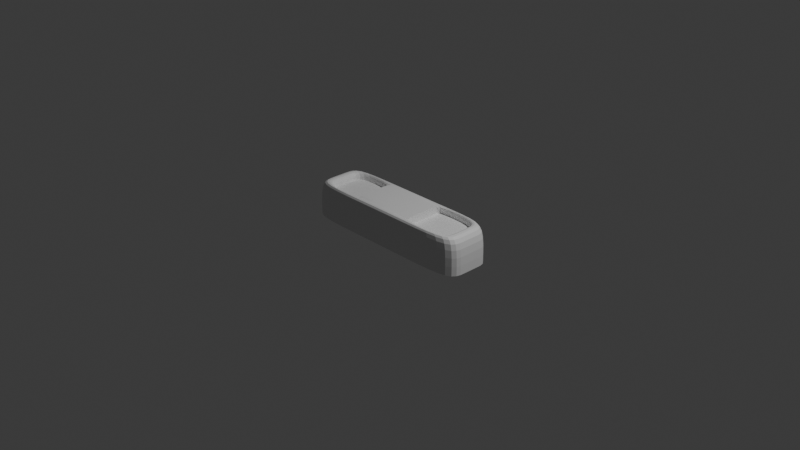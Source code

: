 # Source: LandLine.blend  (saved by Blender 5.2.44; exported with 4.5.12 LTS)
import bpy
from mathutils import Matrix  # noqa: F401  (used for matrix-valued properties, if any)

bpy.ops.wm.read_factory_settings(use_empty=True)
scene = bpy.context.scene
scene.name = 'Scene'

# ---- collections
col_collection = bpy.data.collections.new('Collection'); scene.collection.children.link(col_collection)

# ---- materials (node trees are filled in below, after node groups)
mat_material = bpy.data.materials.new('Material')
mat_material.alpha_threshold = 0.0
mat_material.use_backface_culling_lightprobe_volume = False
mat_material.roughness = 0.5
mat_material.line_color = (0.0, 0.0, 0.0, 1.0)

# ---- material node trees
mat_material.use_nodes = True; mat_material.node_tree.nodes.clear()
_N = mat_material.node_tree.nodes; _L = mat_material.node_tree.links
n0 = _N.new('ShaderNodeOutputMaterial'); n0.name = 'Material Output'; n0.location = (200, 100)
n1 = _N.new('ShaderNodeBsdfPrincipled'); n1.name = 'Principled BSDF'; n1.location = (-200, 100)
n1.inputs[10].default_value = 0.005
_L.new(n1.outputs[0], n0.inputs[0])
n0.is_active_output = True

# ---- world
world_world = bpy.data.worlds.new('World'); scene.world = world_world
world_world.use_nodes = True; world_world.node_tree.nodes.clear()
_N = world_world.node_tree.nodes; _L = world_world.node_tree.links
n0 = _N.new('ShaderNodeOutputWorld'); n0.name = 'World Output'; n0.location = (200, 100)
n1 = _N.new('ShaderNodeBackground'); n1.name = 'Background'; n1.location = (-200, 100)
n1.inputs[0].default_value = (0.05088, 0.05088, 0.05088, 1.0)
_L.new(n1.outputs[0], n0.inputs[0])
n0.is_active_output = True
world_world.color = (0.05088, 0.05088, 0.05088)
world_world.sun_shadow_jitter_overblur = 0.0

# ---- cameras
cam_camera = bpy.data.cameras.new('Camera')
cam_camera.clip_end = 100.0
cam_camera.ortho_scale = 7.314

# ---- lights
light_light = bpy.data.lights.new('Light', 'POINT')
light_light.energy = 1000.0
light_light.shadow_soft_size = 0.1

# ---- meshes
me_cube = bpy.data.meshes.new('Cube')
me_cube.from_pydata([(1.0, 1.0, 1.0), (0.8407, 0.8407, -1.0), (1.0, -1.0, 1.0), (0.8407, -0.8407, -1.0), (-1.0, 1.0, 1.0), (-0.8407, 0.8407, -1.0), (-1.0, -1.0, 1.0), (-0.8407, -0.8407, -1.0), (-1.0, 1.0, -1.0), (-1.0, -1.0, -1.0), (1.0, 1.0, -1.0), (1.0, -1.0, -1.0), (0.4066, 1.0, -1.0), (-0.4337, 1.0, -1.0), (0.4066, -1.0, 1.0), (-0.4337, -1.0, 1.0), (-0.4337, -1.0, -1.0), (0.4066, -1.0, -1.0), (-0.4337, 1.0, 1.0), (0.4066, 1.0, 1.0), (0.3418, 0.8407, -1.0), (-0.3646, 0.8407, -1.0), (-0.8407, 0.8407, -0.5771), (-0.8407, -0.8407, -0.5771), (-0.3646, 0.8407, -0.5771), (0.3418, -0.8407, -0.5771), (0.8407, -0.8407, -0.5771), (0.8407, 0.8407, -0.5771), (0.3418, 0.8407, -0.5771), (-0.3646, -0.8407, -0.5771), (-1.0, 0.3112, -1.0), (-1.0, -0.3554, -1.0), (1.0, 0.3112, 1.0), (1.0, -0.3554, 1.0), (-1.0, -0.3554, 1.0), (-1.0, 0.3112, 1.0), (1.0, -0.3554, -1.0), (1.0, 0.3112, -1.0), (-0.8407, 0.2617, -1.0), (-0.8407, -0.2988, -1.0), (0.8407, -0.2988, -1.0), (0.8407, 0.2617, -1.0), (-0.3646, 0.2617, -1.0), (-0.3646, -0.2988, -1.0), (0.3418, 0.2617, -1.0), (0.3418, -0.2988, -1.0), (0.4066, 0.3112, 1.0), (0.4066, -0.3554, 1.0), (-0.4337, 0.3112, 1.0), (-0.4337, -0.3554, 1.0), (-0.8407, 0.2617, -0.5771), (-0.8407, -0.2988, -0.5771), (0.8407, -0.2988, -0.5771), (0.8407, 0.2617, -0.5771), (-0.3646, 0.2617, -0.5771), (-0.3646, -0.2988, -0.5771), (0.3418, 0.2617, -0.5771), (0.3418, -0.2988, -0.5771), (-0.3646, -0.8199, -1.0), (0.3418, -0.8199, -1.0)], [], [(49, 34, 6, 15), (16, 15, 6, 9), (30, 35, 4, 8), (44, 20, 28, 56), (36, 33, 2, 11), (12, 19, 0, 10), (39, 7, 9, 31), (21, 5, 8, 13), (41, 1, 10, 37), (1, 20, 12, 10), (20, 21, 13, 12), (8, 4, 18, 13), (13, 18, 19, 12), (11, 2, 14, 17), (17, 14, 15, 16), (33, 47, 14, 2), (47, 49, 15, 14), (57, 52, 26, 25), (51, 55, 29, 23), (20, 1, 27, 28), (40, 3, 26, 52), (5, 21, 24, 22), (38, 5, 22, 50), (7, 39, 51, 23), (39, 38, 50, 51), (21, 42, 54, 24), (42, 43, 55, 54), (1, 41, 53, 27), (41, 40, 52, 53), (22, 24, 54, 50), (50, 54, 55, 51), (28, 27, 53, 56), (56, 53, 52, 57), (19, 18, 48, 46), (46, 48, 49, 47), (0, 19, 46, 32), (32, 46, 47, 33), (21, 20, 44, 42), (42, 44, 45, 43), (3, 40, 36, 11), (40, 41, 37, 36), (5, 38, 30, 8), (38, 39, 31, 30), (10, 0, 32, 37), (37, 32, 33, 36), (45, 44, 56, 57), (9, 6, 34, 31), (31, 34, 35, 30), (18, 4, 35, 48), (48, 35, 34, 49), (43, 45, 59, 58), (25, 59, 45, 57), (55, 43, 58, 29), (29, 58, 7, 23), (7, 58, 16, 9), (16, 58, 59, 17), (25, 26, 3, 59), (17, 59, 3, 11)])
_k = {(6, 15): 1.0, (2, 33): 1.0, (4, 35): 1.0, (0, 19): 1.0, (2, 14): 1.0, (14, 15): 1.0, (4, 18): 1.0, (18, 19): 1.0, (14, 47): 1.0, (15, 49): 1.0, (23, 51): 1.0, (22, 24): 1.0, (25, 26): 1.0, (27, 53): 1.0, (27, 28): 1.0, (23, 29): 1.0, (29, 55): 1.0, (25, 57): 1.0, (20, 28): 1.0, (21, 24): 1.0, (0, 32): 1.0, (32, 33): 1.0, (6, 34): 1.0, (34, 35): 1.0, (21, 42): 1.0, (42, 43): 1.0, (20, 44): 1.0, (44, 45): 1.0, (19, 46): 1.0, (46, 47): 1.0, (18, 48): 1.0, (48, 49): 1.0, (22, 50): 1.0, (50, 51): 1.0, (26, 52): 1.0, (52, 53): 1.0, (24, 54): 1.0, (54, 55): 1.0, (28, 56): 1.0, (56, 57): 1.0, (52, 57): 1.0, (45, 57): 0.41988, (45, 59): 1.0, (43, 58): 1.0, (25, 59): 0.41988}
me_cube.attributes.new('crease_edge', 'FLOAT', 'EDGE').data.foreach_set('value', [_k.get((min(e.vertices), max(e.vertices)), 0.0) for e in me_cube.edges])
_uv = me_cube.uv_layers.new(name='UVMap')
_uv.uv.foreach_set('vector', [0.8042, 0.6694, 0.875, 0.6694, 0.875, 0.75, 0.8042, 0.75, 0.375, 0.9292, 0.625, 0.9292, 0.625, 1.0, 0.375, 1.0, 0.375, 0.1639, 0.625, 0.1639, 0.625, 0.25, 0.375, 0.25, 0.2927, 0.5923, 0.2927, 0.5199, 0.2927, 0.5199, 0.2927, 0.5923, 0.375, 0.6694, 0.625, 0.6694, 0.625, 0.75, 0.375, 0.75, 0.375, 0.4258, 0.625, 0.4258, 0.625, 0.5, 0.375, 0.5, 0.1449, 0.6624, 0.1449, 0.7301, 0.125, 0.75, 0.125, 0.6694, 0.2044, 0.5199, 0.1449, 0.5199, 0.125, 0.5, 0.1958, 0.5, 0.3551, 0.5923, 0.3551, 0.5199, 0.375, 0.5, 0.375, 0.5861, 0.3551, 0.5199, 0.2927, 0.5199, 0.3008, 0.5, 0.375, 0.5, 0.2927, 0.5199, 0.2044, 0.5199, 0.1958, 0.5, 0.3008, 0.5, 0.375, 0.25, 0.625, 0.25, 0.625, 0.3208, 0.375, 0.3208, 0.375, 0.3208, 0.625, 0.3208, 0.625, 0.4258, 0.375, 0.4258, 0.375, 0.75, 0.625, 0.75, 0.625, 0.8242, 0.375, 0.8242, 0.375, 0.8242, 0.625, 0.8242, 0.625, 0.9292, 0.375, 0.9292, 0.625, 0.6694, 0.6992, 0.6694, 0.6992, 0.75, 0.625, 0.75, 0.6992, 0.6694, 0.8042, 0.6694, 0.8042, 0.75, 0.6992, 0.75, 0.2927, 0.6624, 0.3551, 0.6624, 0.3551, 0.7301, 0.2927, 0.7301, 0.1449, 0.6624, 0.2044, 0.6624, 0.2044, 0.7301, 0.1449, 0.7301, 0.2927, 0.5199, 0.3551, 0.5199, 0.3551, 0.5199, 0.2927, 0.5199, 0.3551, 0.6624, 0.3551, 0.7301, 0.3551, 0.7301, 0.3551, 0.6624, 0.1449, 0.5199, 0.2044, 0.5199, 0.2044, 0.5199, 0.1449, 0.5199, 0.1449, 0.5923, 0.1449, 0.5199, 0.1449, 0.5199, 0.1449, 0.5923, 0.1449, 0.7301, 0.1449, 0.6624, 0.1449, 0.6624, 0.1449, 0.7301, 0.1449, 0.6624, 0.1449, 0.5923, 0.1449, 0.5923, 0.1449, 0.6624, 0.2044, 0.5199, 0.2044, 0.5923, 0.2044, 0.5923, 0.2044, 0.5199, 0.2044, 0.5923, 0.2044, 0.6624, 0.2044, 0.6624, 0.2044, 0.5923, 0.3551, 0.5199, 0.3551, 0.5923, 0.3551, 0.5923, 0.3551, 0.5199, 0.3551, 0.5923, 0.3551, 0.6624, 0.3551, 0.6624, 0.3551, 0.5923, 0.1449, 0.5199, 0.2044, 0.5199, 0.2044, 0.5923, 0.1449, 0.5923, 0.1449, 0.5923, 0.2044, 0.5923, 0.2044, 0.6624, 0.1449, 0.6624, 0.2927, 0.5199, 0.3551, 0.5199, 0.3551, 0.5923, 0.2927, 0.5923, 0.2927, 0.5923, 0.3551, 0.5923, 0.3551, 0.6624, 0.2927, 0.6624, 0.6992, 0.5, 0.8042, 0.5, 0.8042, 0.5861, 0.6992, 0.5861, 0.6992, 0.5861, 0.8042, 0.5861, 0.8042, 0.6694, 0.6992, 0.6694, 0.625, 0.5, 0.6992, 0.5, 0.6992, 0.5861, 0.625, 0.5861, 0.625, 0.5861, 0.6992, 0.5861, 0.6992, 0.6694, 0.625, 0.6694, 0.2044, 0.5199, 0.2927, 0.5199, 0.2927, 0.5923, 0.2044, 0.5923, 0.2044, 0.5923, 0.2927, 0.5923, 0.2927, 0.6624, 0.2044, 0.6624, 0.3551, 0.7301, 0.3551, 0.6624, 0.375, 0.6694, 0.375, 0.75, 0.3551, 0.6624, 0.3551, 0.5923, 0.375, 0.5861, 0.375, 0.6694, 0.1449, 0.5199, 0.1449, 0.5923, 0.125, 0.5861, 0.125, 0.5, 0.1449, 0.5923, 0.1449, 0.6624, 0.125, 0.6694, 0.125, 0.5861, 0.375, 0.5, 0.625, 0.5, 0.625, 0.5861, 0.375, 0.5861, 0.375, 0.5861, 0.625, 0.5861, 0.625, 0.6694, 0.375, 0.6694, 0.2927, 0.6624, 0.2927, 0.5923, 0.2927, 0.5923, 0.2927, 0.6624, 0.375, 0.0, 0.625, 0.0, 0.625, 0.08057, 0.375, 0.08057, 0.375, 0.08057, 0.625, 0.08057, 0.625, 0.1639, 0.375, 0.1639, 0.8042, 0.5, 0.875, 0.5, 0.875, 0.5861, 0.8042, 0.5861, 0.8042, 0.5861, 0.875, 0.5861, 0.875, 0.6694, 0.8042, 0.6694, 0.2044, 0.6624, 0.2927, 0.6624, 0.2927, 0.6624, 0.2044, 0.6624, 0.2927, 0.7301, 0.2927, 0.6624, 0.2927, 0.6624, 0.2927, 0.6624, 0.2044, 0.6624, 0.2044, 0.6624, 0.2044, 0.6624, 0.2044, 0.7301, 0.2044, 0.7301, 0.2044, 0.6624, 0.1449, 0.7301, 0.1449, 0.7301, 0.1449, 0.7301, 0.2044, 0.6624, 0.375, 0.9292, 0.375, 1.0, 0.375, 0.9292, 0.2044, 0.6624, 0.2927, 0.6624, 0.375, 0.8242, 0.2927, 0.7301, 0.3551, 0.7301, 0.3551, 0.7301, 0.2927, 0.6624, 0.375, 0.8242, 0.2927, 0.6624, 0.3551, 0.7301, 0.375, 0.75])
me_cube.materials.append(mat_material)
me_cube.use_mirror_vertex_groups = False
me_cube.update()

# ---- objects
ob_landlinebase = bpy.data.objects.new('LandlineBase', me_cube)
ob_light = bpy.data.objects.new('Light', light_light)
ob_camera = bpy.data.objects.new('Camera', cam_camera)

# ---- transforms, parenting, visibility, modifiers, constraints
ob_landlinebase.location = (0.0, 0.0, 0.0)
ob_landlinebase.scale = (1.0, -0.2806, -0.198)
ob_landlinebase.lock_rotations_4d = False
ob_landlinebase.empty_display_type = 'ARROWS'
ob_landlinebase.lineart.crease_threshold = 0.0
_m = ob_landlinebase.modifiers.new('Subdivision', 'SUBSURF')
_m.levels = 4
ob_light.location = (4.076, 1.005, 5.904)
ob_light.rotation_euler = (0.6503, 0.05522, 1.866)
ob_light.lock_rotations_4d = False
ob_light.empty_display_type = 'ARROWS'
ob_light.color = (0.0, 0.0, 0.0, 0.0)
ob_light.lineart.crease_threshold = 0.0
ob_camera.location = (7.359, -6.926, 4.958)
ob_camera.rotation_euler = (1.109, 0.0, 0.8149)
ob_camera.lock_rotations_4d = False
ob_camera.empty_display_type = 'ARROWS'
ob_camera.color = (0.0, 0.0, 0.0, 0.0)
ob_camera.display_type = 'WIRE'
ob_camera.lineart.crease_threshold = 0.0

# ---- collection membership
col_collection.objects.link(ob_landlinebase)
col_collection.objects.link(ob_light)
col_collection.objects.link(ob_camera)

# ---- scene / render settings (as saved in the file)
scene.camera = ob_camera
scene.frame_start = 1; scene.frame_end = 250; scene.frame_set(1)
scene.render.engine = 'BLENDER_EEVEE_NEXT'
scene.render.bake_bias = 0.0
scene.render.bake_samples = 0
scene.render.compositor_device = 'GPU'
scene.eevee.use_volume_custom_range = False
scene.eevee.fast_gi_thickness_near = 0.1
scene.eevee.fast_gi_thickness_far = 0.0
scene.eevee.ray_tracing_options.screen_trace_thickness = 0.1
bpy.context.view_layer.update()
